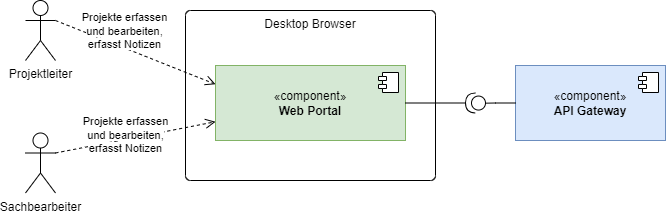

The diagram above was exported from draw.io. Its source (the exported page's mxGraphModel, read from the mxfile embedded in the PNG):
<mxGraphModel dx="1098" dy="1003" grid="1" gridSize="10" guides="1" tooltips="1" connect="1" arrows="1" fold="1" page="1" pageScale="1" pageWidth="1169" pageHeight="827" math="0" shadow="0">
  <root>
    <mxCell id="0" />
    <mxCell id="1" parent="0" />
    <mxCell id="Hp-8nElN-qIR44CNsryj-3" value="Desktop Browser" style="rounded=1;whiteSpace=wrap;html=1;arcSize=3;fillColor=none;verticalAlign=top;labelPosition=center;verticalLabelPosition=middle;align=center;" parent="1" vertex="1">
      <mxGeometry x="360" y="380" width="250" height="170" as="geometry" />
    </mxCell>
    <mxCell id="Hp-8nElN-qIR44CNsryj-1" value="«component»&lt;br&gt;&lt;b&gt;Web Portal&lt;/b&gt;" style="html=1;dropTarget=0;whiteSpace=wrap;fillColor=#d5e8d4;strokeColor=#82b366;verticalAlign=middle;" parent="1" vertex="1">
      <mxGeometry x="390" y="435" width="190" height="75" as="geometry" />
    </mxCell>
    <mxCell id="Hp-8nElN-qIR44CNsryj-2" value="" style="shape=module;jettyWidth=8;jettyHeight=4;" parent="Hp-8nElN-qIR44CNsryj-1" vertex="1">
      <mxGeometry x="1" width="20" height="20" relative="1" as="geometry">
        <mxPoint x="-27" y="7" as="offset" />
      </mxGeometry>
    </mxCell>
    <mxCell id="Hp-8nElN-qIR44CNsryj-8" value="«component»&lt;br&gt;&lt;b&gt;API Gateway&lt;/b&gt;" style="html=1;dropTarget=0;whiteSpace=wrap;fillColor=#dae8fc;strokeColor=#6c8ebf;" parent="1" vertex="1">
      <mxGeometry x="690" y="435" width="150" height="75" as="geometry" />
    </mxCell>
    <mxCell id="Hp-8nElN-qIR44CNsryj-9" value="" style="shape=module;jettyWidth=8;jettyHeight=4;" parent="Hp-8nElN-qIR44CNsryj-8" vertex="1">
      <mxGeometry x="1" width="20" height="20" relative="1" as="geometry">
        <mxPoint x="-27" y="7" as="offset" />
      </mxGeometry>
    </mxCell>
    <mxCell id="Hp-8nElN-qIR44CNsryj-10" value="" style="shape=providedRequiredInterface;html=1;verticalLabelPosition=bottom;sketch=0;rotation=-179;" parent="1" vertex="1">
      <mxGeometry x="640" y="462.5" width="20" height="20" as="geometry" />
    </mxCell>
    <mxCell id="Hp-8nElN-qIR44CNsryj-12" style="edgeStyle=orthogonalEdgeStyle;rounded=0;orthogonalLoop=1;jettySize=auto;html=1;entryX=0;entryY=0.5;entryDx=0;entryDy=0;entryPerimeter=0;endArrow=none;startFill=0;" parent="1" source="Hp-8nElN-qIR44CNsryj-8" target="Hp-8nElN-qIR44CNsryj-10" edge="1">
      <mxGeometry relative="1" as="geometry" />
    </mxCell>
    <mxCell id="Hp-8nElN-qIR44CNsryj-30" style="edgeStyle=orthogonalEdgeStyle;rounded=0;orthogonalLoop=1;jettySize=auto;html=1;exitX=1;exitY=0.5;exitDx=0;exitDy=0;endArrow=none;startFill=0;" parent="1" source="Hp-8nElN-qIR44CNsryj-1" target="Hp-8nElN-qIR44CNsryj-10" edge="1">
      <mxGeometry relative="1" as="geometry">
        <mxPoint x="540" y="472.5" as="sourcePoint" />
      </mxGeometry>
    </mxCell>
    <mxCell id="B7xhld8r_J7Fw8RIpy6m-1" value="Projektleiter" style="shape=umlActor;verticalLabelPosition=bottom;verticalAlign=top;html=1;" vertex="1" parent="1">
      <mxGeometry x="200" y="370" width="30" height="60" as="geometry" />
    </mxCell>
    <mxCell id="B7xhld8r_J7Fw8RIpy6m-2" value="Sachbearbeiter" style="shape=umlActor;verticalLabelPosition=bottom;verticalAlign=top;html=1;" vertex="1" parent="1">
      <mxGeometry x="200" y="502.5" width="30" height="60" as="geometry" />
    </mxCell>
    <mxCell id="B7xhld8r_J7Fw8RIpy6m-3" value="&lt;span style=&quot;background-color: rgb(255, 255, 255);&quot;&gt;Projekte erfassen&lt;/span&gt;&lt;div&gt;&lt;span style=&quot;background-color: rgb(255, 255, 255);&quot;&gt;und bearbeiten,&lt;/span&gt;&lt;/div&gt;&lt;div&gt;&lt;span style=&quot;background-color: rgb(255, 255, 255);&quot;&gt;erfasst Notizen&lt;/span&gt;&lt;/div&gt;" style="endArrow=open;startArrow=none;endFill=0;startFill=0;endSize=8;html=1;verticalAlign=bottom;dashed=1;labelBackgroundColor=none;rounded=0;entryX=0;entryY=0.25;entryDx=0;entryDy=0;exitX=1;exitY=0.3333333333333333;exitDx=0;exitDy=0;exitPerimeter=0;" edge="1" parent="1" source="B7xhld8r_J7Fw8RIpy6m-1" target="Hp-8nElN-qIR44CNsryj-1">
      <mxGeometry x="-0.116" y="-5" width="160" relative="1" as="geometry">
        <mxPoint x="290" y="410" as="sourcePoint" />
        <mxPoint x="360" y="471" as="targetPoint" />
        <mxPoint as="offset" />
      </mxGeometry>
    </mxCell>
    <mxCell id="B7xhld8r_J7Fw8RIpy6m-4" value="&lt;span style=&quot;background-color: rgb(255, 255, 255);&quot;&gt;Projekte erfassen&lt;/span&gt;&lt;div&gt;&lt;span style=&quot;background-color: rgb(255, 255, 255);&quot;&gt;und bearbeiten,&lt;/span&gt;&lt;/div&gt;&lt;div&gt;&lt;span style=&quot;background-color: rgb(255, 255, 255);&quot;&gt;erfasst Notizen&lt;/span&gt;&lt;/div&gt;" style="endArrow=open;startArrow=none;endFill=0;startFill=0;endSize=8;html=1;verticalAlign=bottom;dashed=1;labelBackgroundColor=none;rounded=0;exitX=1;exitY=0.3333333333333333;exitDx=0;exitDy=0;exitPerimeter=0;entryX=0;entryY=0.75;entryDx=0;entryDy=0;" edge="1" parent="1" source="B7xhld8r_J7Fw8RIpy6m-2" target="Hp-8nElN-qIR44CNsryj-1">
      <mxGeometry x="-0.1602" y="-18" width="160" relative="1" as="geometry">
        <mxPoint x="300" y="660" as="sourcePoint" />
        <mxPoint x="530" y="689" as="targetPoint" />
        <mxPoint as="offset" />
      </mxGeometry>
    </mxCell>
  </root>
</mxGraphModel>